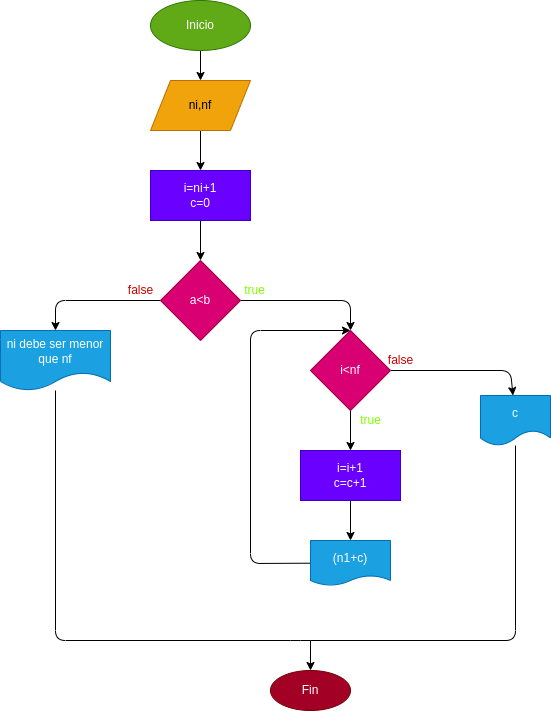

The diagram above was exported from draw.io. Its source (the exported page's mxGraphModel, read from the mxfile embedded in the PNG):
<mxGraphModel dx="650" dy="409" grid="1" gridSize="10" guides="1" tooltips="1" connect="1" arrows="1" fold="1" page="1" pageScale="1" pageWidth="827" pageHeight="1169" math="0" shadow="0">
  <root>
    <mxCell id="0" />
    <mxCell id="1" parent="0" />
    <mxCell id="5" value="" style="edgeStyle=none;html=1;" edge="1" parent="1" source="2" target="4">
      <mxGeometry relative="1" as="geometry" />
    </mxCell>
    <mxCell id="2" value="Inicio" style="ellipse;whiteSpace=wrap;html=1;fillColor=#60a917;fontColor=#ffffff;strokeColor=#2D7600;" parent="1" vertex="1">
      <mxGeometry x="330" y="40" width="100" height="50" as="geometry" />
    </mxCell>
    <mxCell id="9" value="" style="edgeStyle=none;html=1;" edge="1" parent="1" source="4" target="8">
      <mxGeometry relative="1" as="geometry" />
    </mxCell>
    <mxCell id="4" value="ni,nf" style="shape=parallelogram;perimeter=parallelogramPerimeter;whiteSpace=wrap;html=1;fixedSize=1;fillColor=#f0a30a;strokeColor=#BD7000;fontColor=#000000;" vertex="1" parent="1">
      <mxGeometry x="330" y="120" width="100" height="50" as="geometry" />
    </mxCell>
    <mxCell id="11" value="" style="edgeStyle=none;html=1;" edge="1" parent="1" source="8" target="10">
      <mxGeometry relative="1" as="geometry" />
    </mxCell>
    <mxCell id="8" value="i=ni+1&lt;br&gt;c=0" style="whiteSpace=wrap;html=1;fillColor=#6a00ff;strokeColor=#3700CC;fontColor=#ffffff;" vertex="1" parent="1">
      <mxGeometry x="330" y="210" width="100" height="50" as="geometry" />
    </mxCell>
    <mxCell id="13" style="edgeStyle=none;html=1;" edge="1" parent="1" source="10" target="12">
      <mxGeometry relative="1" as="geometry">
        <Array as="points">
          <mxPoint x="235" y="340" />
        </Array>
      </mxGeometry>
    </mxCell>
    <mxCell id="16" style="edgeStyle=none;html=1;" edge="1" parent="1" source="10" target="15">
      <mxGeometry relative="1" as="geometry">
        <Array as="points">
          <mxPoint x="530" y="340" />
        </Array>
      </mxGeometry>
    </mxCell>
    <mxCell id="10" value="a&amp;lt;b" style="rhombus;whiteSpace=wrap;html=1;fillColor=#d80073;strokeColor=#A50040;fontColor=#ffffff;" vertex="1" parent="1">
      <mxGeometry x="340" y="300" width="80" height="80" as="geometry" />
    </mxCell>
    <mxCell id="26" style="edgeStyle=none;html=1;fontColor=#CC0000;endArrow=none;endFill=0;" edge="1" parent="1" source="12" target="23">
      <mxGeometry relative="1" as="geometry">
        <mxPoint x="770" y="510" as="targetPoint" />
        <Array as="points">
          <mxPoint x="235" y="680" />
          <mxPoint x="480" y="680" />
          <mxPoint x="695" y="680" />
        </Array>
      </mxGeometry>
    </mxCell>
    <mxCell id="12" value="ni debe ser menor que nf" style="shape=document;whiteSpace=wrap;html=1;boundedLbl=1;fillColor=#1ba1e2;fontColor=#ffffff;strokeColor=#006EAF;" vertex="1" parent="1">
      <mxGeometry x="180" y="370" width="110" height="60" as="geometry" />
    </mxCell>
    <mxCell id="18" value="" style="edgeStyle=none;html=1;" edge="1" parent="1" source="15" target="17">
      <mxGeometry relative="1" as="geometry" />
    </mxCell>
    <mxCell id="24" style="edgeStyle=none;html=1;fontColor=#000000;" edge="1" parent="1" source="15" target="23">
      <mxGeometry relative="1" as="geometry">
        <Array as="points">
          <mxPoint x="690" y="410" />
        </Array>
      </mxGeometry>
    </mxCell>
    <mxCell id="15" value="i&amp;lt;nf" style="rhombus;whiteSpace=wrap;html=1;fillColor=#d80073;fontColor=#ffffff;strokeColor=#A50040;" vertex="1" parent="1">
      <mxGeometry x="490" y="370" width="80" height="80" as="geometry" />
    </mxCell>
    <mxCell id="20" value="" style="edgeStyle=none;html=1;" edge="1" parent="1" source="17" target="19">
      <mxGeometry relative="1" as="geometry" />
    </mxCell>
    <mxCell id="17" value="i=i+1&lt;br&gt;c=c+1" style="whiteSpace=wrap;html=1;fillColor=#6a00ff;strokeColor=#3700CC;fontColor=#ffffff;" vertex="1" parent="1">
      <mxGeometry x="480" y="490" width="100" height="50" as="geometry" />
    </mxCell>
    <mxCell id="21" style="edgeStyle=none;html=1;entryX=0.5;entryY=0;entryDx=0;entryDy=0;" edge="1" parent="1" source="19" target="15">
      <mxGeometry relative="1" as="geometry">
        <Array as="points">
          <mxPoint x="430" y="603" />
          <mxPoint x="430" y="370" />
        </Array>
      </mxGeometry>
    </mxCell>
    <mxCell id="19" value="(n1+c)" style="shape=document;whiteSpace=wrap;html=1;boundedLbl=1;fillColor=#1ba1e2;strokeColor=#006EAF;fontColor=#ffffff;size=0.2222222222222222;" vertex="1" parent="1">
      <mxGeometry x="490" y="580" width="80" height="45" as="geometry" />
    </mxCell>
    <mxCell id="22" value="true" style="text;html=1;align=center;verticalAlign=middle;resizable=0;points=[];autosize=1;strokeColor=none;fillColor=none;fontColor=#80FF00;" vertex="1" parent="1">
      <mxGeometry x="530" y="450" width="40" height="20" as="geometry" />
    </mxCell>
    <mxCell id="23" value="c" style="shape=document;whiteSpace=wrap;html=1;boundedLbl=1;fontColor=#ffffff;fillColor=#1ba1e2;strokeColor=#006EAF;" vertex="1" parent="1">
      <mxGeometry x="660" y="435" width="70" height="50" as="geometry" />
    </mxCell>
    <mxCell id="25" value="false" style="text;html=1;align=center;verticalAlign=middle;resizable=0;points=[];autosize=1;strokeColor=none;fillColor=none;fontColor=#CC0000;" vertex="1" parent="1">
      <mxGeometry x="560" y="390" width="40" height="20" as="geometry" />
    </mxCell>
    <mxCell id="28" style="edgeStyle=none;html=1;fontColor=#CC0000;endArrow=none;endFill=0;startArrow=classic;startFill=1;" edge="1" parent="1" source="27">
      <mxGeometry relative="1" as="geometry">
        <mxPoint x="490" y="680" as="targetPoint" />
      </mxGeometry>
    </mxCell>
    <mxCell id="27" value="Fin" style="ellipse;whiteSpace=wrap;html=1;fontColor=#ffffff;fillColor=#a20025;strokeColor=#6F0000;" vertex="1" parent="1">
      <mxGeometry x="450" y="710" width="80" height="40" as="geometry" />
    </mxCell>
    <mxCell id="29" value="false" style="text;html=1;align=center;verticalAlign=middle;resizable=0;points=[];autosize=1;strokeColor=none;fillColor=none;fontColor=#CC0000;" vertex="1" parent="1">
      <mxGeometry x="300" y="320" width="40" height="20" as="geometry" />
    </mxCell>
    <mxCell id="30" value="true" style="text;html=1;align=center;verticalAlign=middle;resizable=0;points=[];autosize=1;strokeColor=none;fillColor=none;fontColor=#80FF00;" vertex="1" parent="1">
      <mxGeometry x="414" y="320" width="40" height="20" as="geometry" />
    </mxCell>
  </root>
</mxGraphModel>